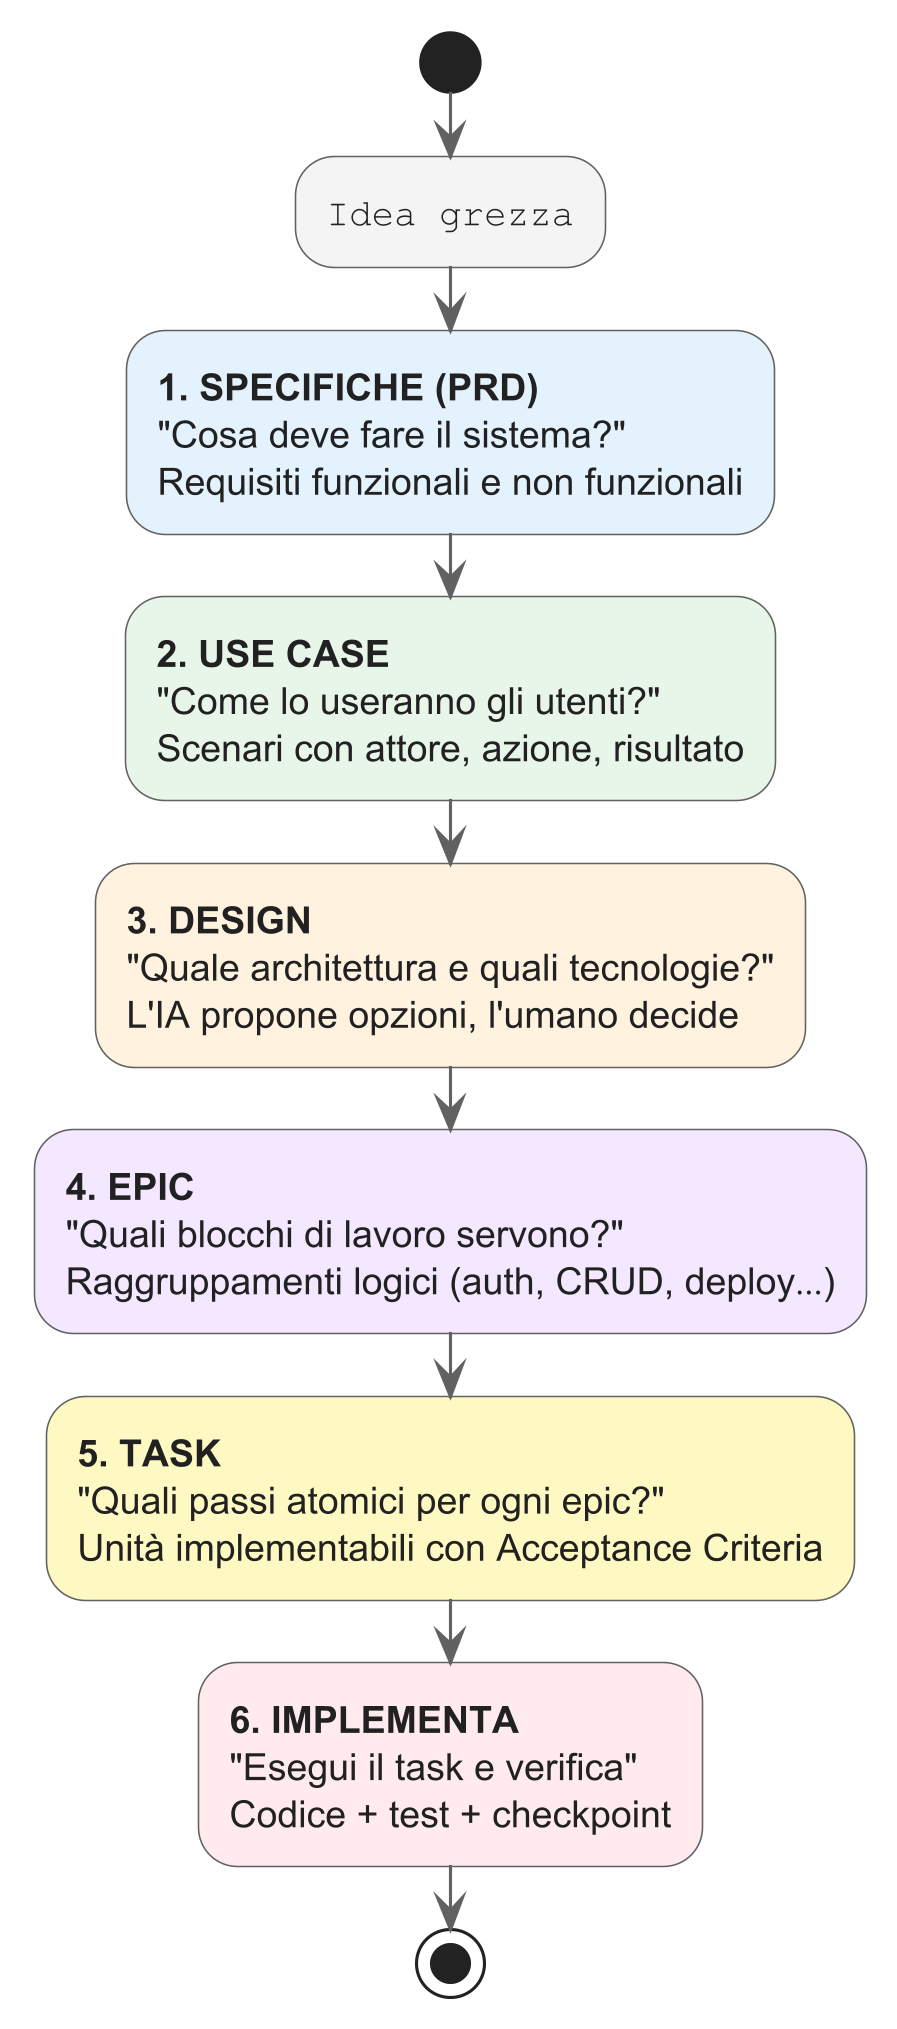

The diagram above was rendered by PlantUML. Its source (embedded in the PNG):
@startuml 11-workflow-adlc
skinparamlocked dpi 300

skinparam backgroundColor white
skinparam shadowing false
skinparam defaultFontName "Sans-Serif"
skinparam defaultFontSize 12

skinparam activity {
  BackgroundColor #F4F4F4
  BorderColor #616161
  FontColor #212121
  ArrowColor #616161
  DiamondBackgroundColor #F4F4F4
  DiamondBorderColor #616161
}

skinparam activityDiagram {
  BackgroundColor white
}

|Workflow ADLC|

start
:""Idea grezza"";

#E3F2FD:**1. SPECIFICHE (PRD)**
"Cosa deve fare il sistema?"
Requisiti funzionali e non funzionali;

#E8F5E9:**2. USE CASE**
"Come lo useranno gli utenti?"
Scenari con attore, azione, risultato;

#FFF3E0:**3. DESIGN**
"Quale architettura e quali tecnologie?"
L'IA propone opzioni, l'umano decide;

#F3E8FF:**4. EPIC**
"Quali blocchi di lavoro servono?"
Raggruppamenti logici (auth, CRUD, deploy…);

#FEF9C3:**5. TASK**
"Quali passi atomici per ogni epic?"
Unità implementabili con Acceptance Criteria;

#FFEBEE:**6. IMPLEMENTA**
"Esegui il task e verifica"
Codice + test + checkpoint;

stop

@enduml